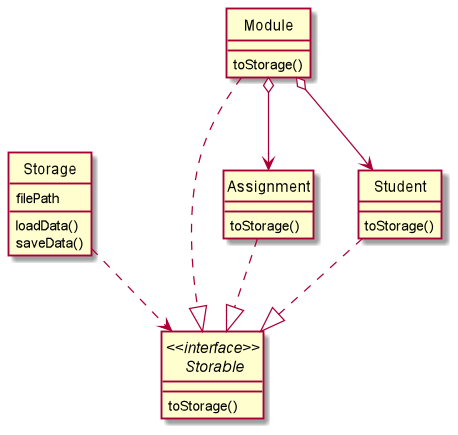

The diagram above was rendered by PlantUML. Its source (embedded in the PNG):
@startuml
'https://plantuml.com/class-diagram

hide circle
skinparam classAttributeIconSize 0
class Storage {
filePath
loadData()
saveData()
}
interface "<<interface>>\n Storable" as Storable {
toStorage()
}
class Module {
toStorage()
}
class Assignment {
toStorage()
}
class Student {
toStorage()
}

Storage ..> Storable
Module ..|> Storable
Student ..|> Storable
Assignment ..|> Storable
Module o--> Student
Module o--> Assignment

@enduml